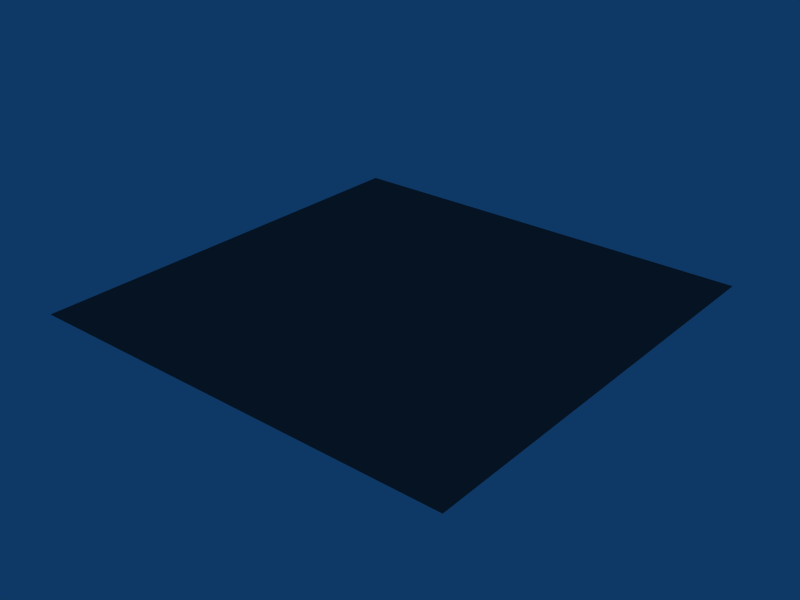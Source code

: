 # Source: sandstone_-_old_sculpt.blend  (saved by Blender 2.47.0; exported with 4.5.12 LTS)
import bpy
from mathutils import Matrix  # noqa: F401  (used for matrix-valued properties, if any)

bpy.ops.wm.read_factory_settings(use_empty=True)
scene = bpy.context.scene
scene.name = 'Scene'

# ---- collections
col_collection_1 = bpy.data.collections.new('Collection 1'); scene.collection.children.link(col_collection_1)

# ---- materials (node trees are filled in below, after node groups)
mat_sandstone_skulpted = bpy.data.materials.new('sandstone_skulpted')
mat_sandstone_skulpted.alpha_threshold = 0.0
mat_sandstone_skulpted.diffuse_color = (0.3416, 0.3416, 0.3416, 1.0)
mat_sandstone_skulpted.specular_color = (0.7214, 0.6748, 0.5625)
mat_sandstone_skulpted.roughness = 0.5
mat_sandstone_skulpted.specular_intensity = 0.1521
mat_sandstone_skulpted.line_color = (0.0, 0.0, 0.0, 1.0)

# ---- material node trees

# ---- world
world_world = bpy.data.worlds.new('World'); scene.world = world_world
world_world.color = (0.05656, 0.2208, 0.4)
world_world.use_sun_shadow = False
world_world.sun_shadow_jitter_overblur = 0.0
world_world.cycles.sampling_method = 'MANUAL'
world_world.cycles.sample_map_resolution = 256

# ---- meshes
me_plane = bpy.data.meshes.new('Plane')
me_plane.from_pydata([(1.0, 1.0, 0.0), (1.0, -1.0, 0.0), (-1.0, -1.0, 0.0), (-1.0, 1.0, 0.0)], [], [(0, 3, 2, 1)])
me_plane.materials.append(mat_sandstone_skulpted)
me_plane.use_remesh_preserve_volume = False
me_plane.use_remesh_preserve_attributes = False
me_plane.use_mirror_vertex_groups = False
me_plane.update()

# ---- objects
ob_plane = bpy.data.objects.new('Plane', me_plane)

# ---- transforms, parenting, visibility, modifiers, constraints
ob_plane.location = (0.0, 0.0, 0.0)
ob_plane.lock_rotations_4d = False
ob_plane.empty_display_type = 'ARROWS'
ob_plane.color = (0.0, 0.0, 0.0, 1.0)
ob_plane.lineart.crease_threshold = 0.0

# ---- collection membership
col_collection_1.objects.link(ob_plane)

# ---- scene / render settings (as saved in the file)
scene.frame_start = 1; scene.frame_end = 250; scene.frame_set(1)
scene.render.engine = 'BLENDER_EEVEE_NEXT'
scene.render.image_settings.file_format = 'JPEG'
scene.render.image_settings.color_mode = 'RGB'
scene.render.image_settings.compression = 90
scene.render.resolution_x = 800
scene.render.resolution_y = 600
scene.render.pixel_aspect_x = 100.0
scene.render.pixel_aspect_y = 100.0
scene.render.fps = 25
scene.render.dither_intensity = 0.0
scene.render.use_compositing = False
scene.render.use_sequencer = False
scene.render.bake_margin = 2
scene.render.bake_bias = 0.0
scene.render.use_stamp_time = False
scene.render.use_stamp_date = False
scene.render.use_stamp_frame = False
scene.render.use_stamp_camera = False
scene.render.use_stamp_scene = False
scene.render.use_stamp_filename = False
scene.render.use_stamp_render_time = False
scene.render.stamp_font_size = 0
scene.cycles.use_denoising = False
scene.cycles.samples = 10
scene.cycles.sampling_pattern = 'TABULATED_SOBOL'
scene.cycles.light_sampling_threshold = 0.0
scene.cycles.use_adaptive_sampling = False
scene.cycles.use_light_tree = False
scene.cycles.blur_glossy = 0.0
scene.cycles.volume_bounces = 1
scene.cycles.pixel_filter_type = 'GAUSSIAN'
scene.cycles.sample_clamp_indirect = 0.0
scene.view_settings.view_transform = 'Raw'
bpy.context.view_layer.update()

# ---- added for rendering (the .blend has no active camera): camera
cam_auto = bpy.data.cameras.new('AutoCamera')
cam_auto.lens = 50.0
cam_auto.sensor_width = 36.0
cam_auto.clip_end = 1000.0
ob_auto_camera = bpy.data.objects.new('AutoCamera', cam_auto)
scene.collection.objects.link(ob_auto_camera)
ob_auto_camera.location = (2.61693, -3.14032, 2.09354)
ob_auto_camera.rotation_euler = (1.09748, -7.21219e-08, 0.694738)
scene.camera = ob_auto_camera
bpy.context.view_layer.update()
